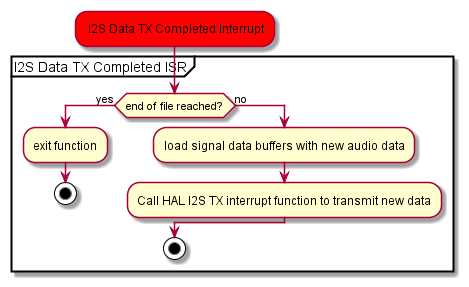

The diagram above was rendered by PlantUML. Its source (embedded in the PNG):
@startuml
#Red: I2S Data TX Completed Interrupt;
partition "I2S Data TX Completed ISR" {
   if (end of file reached?) then (yes) 
  	:exit function;
  	 stop
   else (no) 
	:load signal data buffers with new audio data;
	:Call HAL I2S TX interrupt function to transmit new data;
   endif
   stop
}
@enduml